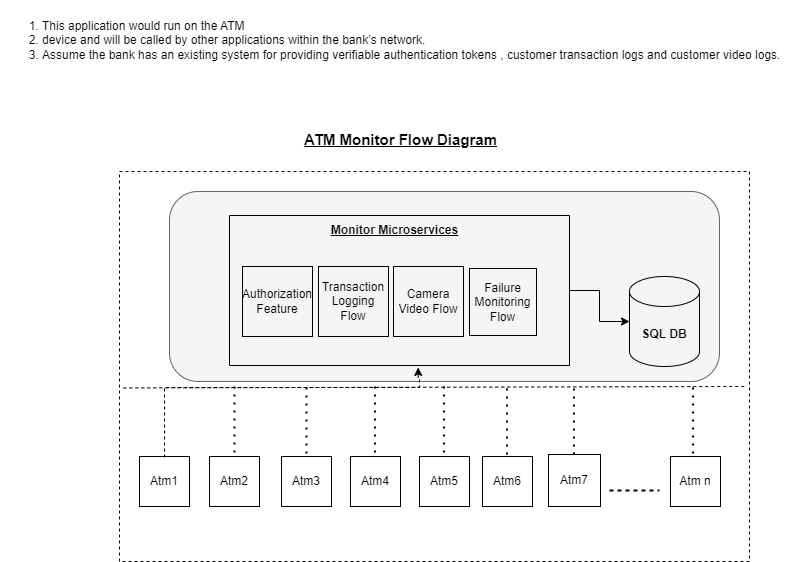

The diagram above was exported from draw.io. Its source (the exported page's mxGraphModel, read from the mxfile embedded in the PNG):
<mxGraphModel dx="1050" dy="557" grid="1" gridSize="10" guides="1" tooltips="1" connect="1" arrows="1" fold="1" page="1" pageScale="1" pageWidth="850" pageHeight="1100" background="none" math="0" shadow="0">
  <root>
    <mxCell id="0" />
    <mxCell id="1" parent="0" />
    <mxCell id="HOEUAIk0No4ZebQ4aJCz-2" value="" style="rounded=0;whiteSpace=wrap;html=1;fillColor=none;dashed=1;" vertex="1" parent="1">
      <mxGeometry x="160" y="240" width="630" height="390" as="geometry" />
    </mxCell>
    <mxCell id="HOEUAIk0No4ZebQ4aJCz-6" value="" style="endArrow=none;dashed=1;html=1;rounded=0;exitX=0.007;exitY=0.796;exitDx=0;exitDy=0;exitPerimeter=0;entryX=0.995;entryY=0.792;entryDx=0;entryDy=0;entryPerimeter=0;" edge="1" parent="1">
      <mxGeometry width="50" height="50" relative="1" as="geometry">
        <mxPoint x="163.7800000000001" y="456.43999999999994" as="sourcePoint" />
        <mxPoint x="786.2199999999999" y="455" as="targetPoint" />
      </mxGeometry>
    </mxCell>
    <mxCell id="HOEUAIk0No4ZebQ4aJCz-8" value="&lt;div&gt;&lt;br&gt;&lt;/div&gt;Atm1&lt;div&gt;&lt;br&gt;&lt;/div&gt;" style="whiteSpace=wrap;html=1;aspect=fixed;" vertex="1" parent="1">
      <mxGeometry x="180" y="525" width="50" height="50" as="geometry" />
    </mxCell>
    <mxCell id="HOEUAIk0No4ZebQ4aJCz-9" value="Atm6" style="whiteSpace=wrap;html=1;aspect=fixed;" vertex="1" parent="1">
      <mxGeometry x="523" y="525" width="50" height="50" as="geometry" />
    </mxCell>
    <mxCell id="HOEUAIk0No4ZebQ4aJCz-10" value="Atm5" style="whiteSpace=wrap;html=1;aspect=fixed;" vertex="1" parent="1">
      <mxGeometry x="460" y="525" width="50" height="50" as="geometry" />
    </mxCell>
    <mxCell id="HOEUAIk0No4ZebQ4aJCz-11" value="Atm4" style="whiteSpace=wrap;html=1;aspect=fixed;" vertex="1" parent="1">
      <mxGeometry x="391" y="525" width="50" height="50" as="geometry" />
    </mxCell>
    <mxCell id="HOEUAIk0No4ZebQ4aJCz-12" value="&lt;br&gt;&lt;span style=&quot;color: rgb(0, 0, 0); font-family: Helvetica; font-size: 12px; font-style: normal; font-variant-ligatures: normal; font-variant-caps: normal; font-weight: 400; letter-spacing: normal; orphans: 2; text-align: center; text-indent: 0px; text-transform: none; widows: 2; word-spacing: 0px; -webkit-text-stroke-width: 0px; white-space: normal; background-color: rgb(251, 251, 251); text-decoration-thickness: initial; text-decoration-style: initial; text-decoration-color: initial; display: inline !important; float: none;&quot;&gt;Atm3&lt;/span&gt;&lt;br&gt;&lt;div&gt;&lt;span style=&quot;color: rgb(0, 0, 0); font-family: Helvetica; font-size: 12px; font-style: normal; font-variant-ligatures: normal; font-variant-caps: normal; font-weight: 400; letter-spacing: normal; orphans: 2; text-align: center; text-indent: 0px; text-transform: none; widows: 2; word-spacing: 0px; -webkit-text-stroke-width: 0px; white-space: normal; background-color: rgb(251, 251, 251); text-decoration-thickness: initial; text-decoration-style: initial; text-decoration-color: initial; display: inline !important; float: none;&quot;&gt;&lt;br&gt;&lt;/span&gt;&lt;/div&gt;" style="whiteSpace=wrap;html=1;aspect=fixed;" vertex="1" parent="1">
      <mxGeometry x="322" y="525" width="50" height="50" as="geometry" />
    </mxCell>
    <mxCell id="HOEUAIk0No4ZebQ4aJCz-13" value="&lt;br&gt;&lt;span style=&quot;color: rgb(0, 0, 0); font-family: Helvetica; font-size: 12px; font-style: normal; font-variant-ligatures: normal; font-variant-caps: normal; font-weight: 400; letter-spacing: normal; orphans: 2; text-align: center; text-indent: 0px; text-transform: none; widows: 2; word-spacing: 0px; -webkit-text-stroke-width: 0px; white-space: normal; background-color: rgb(251, 251, 251); text-decoration-thickness: initial; text-decoration-style: initial; text-decoration-color: initial; display: inline !important; float: none;&quot;&gt;Atm2&lt;/span&gt;&lt;div&gt;&lt;br/&gt;&lt;/div&gt;" style="whiteSpace=wrap;html=1;aspect=fixed;" vertex="1" parent="1">
      <mxGeometry x="250" y="525" width="50" height="50" as="geometry" />
    </mxCell>
    <mxCell id="HOEUAIk0No4ZebQ4aJCz-14" value="Atm7" style="whiteSpace=wrap;html=1;aspect=fixed;" vertex="1" parent="1">
      <mxGeometry x="589" y="523" width="52" height="52" as="geometry" />
    </mxCell>
    <mxCell id="HOEUAIk0No4ZebQ4aJCz-15" value="Atm n" style="whiteSpace=wrap;html=1;aspect=fixed;" vertex="1" parent="1">
      <mxGeometry x="711" y="525" width="50" height="50" as="geometry" />
    </mxCell>
    <mxCell id="HOEUAIk0No4ZebQ4aJCz-48" value="" style="rounded=1;whiteSpace=wrap;html=1;fillColor=#f5f5f5;strokeColor=#666666;fontColor=#333333;" vertex="1" parent="1">
      <mxGeometry x="210" y="260" width="550" height="190" as="geometry" />
    </mxCell>
    <mxCell id="HOEUAIk0No4ZebQ4aJCz-18" value="" style="endArrow=none;dashed=1;html=1;dashPattern=1 3;strokeWidth=2;rounded=0;" edge="1" parent="1">
      <mxGeometry width="50" height="50" relative="1" as="geometry">
        <mxPoint x="650" y="559" as="sourcePoint" />
        <mxPoint x="650" y="559" as="targetPoint" />
        <Array as="points">
          <mxPoint x="700" y="559" />
        </Array>
      </mxGeometry>
    </mxCell>
    <mxCell id="HOEUAIk0No4ZebQ4aJCz-19" value="&lt;b&gt;SQL DB&lt;/b&gt;" style="shape=cylinder3;whiteSpace=wrap;html=1;boundedLbl=1;backgroundOutline=1;size=15;fillColor=none;" vertex="1" parent="1">
      <mxGeometry x="670" y="345" width="70" height="90" as="geometry" />
    </mxCell>
    <mxCell id="HOEUAIk0No4ZebQ4aJCz-36" value="" style="edgeStyle=orthogonalEdgeStyle;rounded=0;orthogonalLoop=1;jettySize=auto;html=1;" edge="1" parent="1" source="HOEUAIk0No4ZebQ4aJCz-20" target="HOEUAIk0No4ZebQ4aJCz-19">
      <mxGeometry relative="1" as="geometry" />
    </mxCell>
    <mxCell id="HOEUAIk0No4ZebQ4aJCz-20" value="" style="swimlane;startSize=0;" vertex="1" parent="1">
      <mxGeometry x="270" y="284" width="340" height="150" as="geometry" />
    </mxCell>
    <mxCell id="HOEUAIk0No4ZebQ4aJCz-21" value="&lt;b&gt;&lt;u&gt;Monitor Microservices&lt;/u&gt;&lt;/b&gt;" style="text;html=1;align=center;verticalAlign=middle;resizable=0;points=[];autosize=1;strokeColor=none;fillColor=none;" vertex="1" parent="HOEUAIk0No4ZebQ4aJCz-20">
      <mxGeometry x="90" width="150" height="30" as="geometry" />
    </mxCell>
    <mxCell id="HOEUAIk0No4ZebQ4aJCz-41" value="Failure Monitoring Flow" style="whiteSpace=wrap;html=1;aspect=fixed;fillColor=none;" vertex="1" parent="HOEUAIk0No4ZebQ4aJCz-20">
      <mxGeometry x="240" y="53" width="67" height="67" as="geometry" />
    </mxCell>
    <mxCell id="HOEUAIk0No4ZebQ4aJCz-23" style="edgeStyle=orthogonalEdgeStyle;rounded=0;orthogonalLoop=1;jettySize=auto;html=1;dashed=1;entryX=0.555;entryY=1.013;entryDx=0;entryDy=0;entryPerimeter=0;" edge="1" parent="1" target="HOEUAIk0No4ZebQ4aJCz-20">
      <mxGeometry relative="1" as="geometry">
        <mxPoint x="205" y="526" as="sourcePoint" />
        <mxPoint x="460" y="446" as="targetPoint" />
        <Array as="points">
          <mxPoint x="205" y="456" />
          <mxPoint x="460" y="456" />
          <mxPoint x="460" y="446" />
          <mxPoint x="459" y="446" />
        </Array>
      </mxGeometry>
    </mxCell>
    <mxCell id="HOEUAIk0No4ZebQ4aJCz-30" value="" style="endArrow=none;dashed=1;html=1;dashPattern=1 3;strokeWidth=2;rounded=0;entryX=0.5;entryY=0;entryDx=0;entryDy=0;" edge="1" parent="1" target="HOEUAIk0No4ZebQ4aJCz-13">
      <mxGeometry width="50" height="50" relative="1" as="geometry">
        <mxPoint x="275" y="455" as="sourcePoint" />
        <mxPoint x="450" y="395" as="targetPoint" />
      </mxGeometry>
    </mxCell>
    <mxCell id="HOEUAIk0No4ZebQ4aJCz-31" value="" style="endArrow=none;dashed=1;html=1;dashPattern=1 3;strokeWidth=2;rounded=0;entryX=0.5;entryY=0;entryDx=0;entryDy=0;" edge="1" parent="1">
      <mxGeometry width="50" height="50" relative="1" as="geometry">
        <mxPoint x="415.5" y="455" as="sourcePoint" />
        <mxPoint x="415.5" y="525" as="targetPoint" />
      </mxGeometry>
    </mxCell>
    <mxCell id="HOEUAIk0No4ZebQ4aJCz-32" value="" style="endArrow=none;dashed=1;html=1;dashPattern=1 3;strokeWidth=2;rounded=0;entryX=0.5;entryY=0;entryDx=0;entryDy=0;" edge="1" parent="1">
      <mxGeometry width="50" height="50" relative="1" as="geometry">
        <mxPoint x="484.5" y="455" as="sourcePoint" />
        <mxPoint x="484.5" y="525" as="targetPoint" />
      </mxGeometry>
    </mxCell>
    <mxCell id="HOEUAIk0No4ZebQ4aJCz-33" value="" style="endArrow=none;dashed=1;html=1;dashPattern=1 3;strokeWidth=2;rounded=0;entryX=0.5;entryY=0;entryDx=0;entryDy=0;" edge="1" parent="1">
      <mxGeometry width="50" height="50" relative="1" as="geometry">
        <mxPoint x="547.5" y="457" as="sourcePoint" />
        <mxPoint x="547.5" y="527" as="targetPoint" />
      </mxGeometry>
    </mxCell>
    <mxCell id="HOEUAIk0No4ZebQ4aJCz-34" value="" style="endArrow=none;dashed=1;html=1;dashPattern=1 3;strokeWidth=2;rounded=0;entryX=0.5;entryY=0;entryDx=0;entryDy=0;" edge="1" parent="1">
      <mxGeometry width="50" height="50" relative="1" as="geometry">
        <mxPoint x="614.5" y="457" as="sourcePoint" />
        <mxPoint x="614.5" y="527" as="targetPoint" />
      </mxGeometry>
    </mxCell>
    <mxCell id="HOEUAIk0No4ZebQ4aJCz-35" value="" style="endArrow=none;dashed=1;html=1;dashPattern=1 3;strokeWidth=2;rounded=0;entryX=0.5;entryY=0;entryDx=0;entryDy=0;" edge="1" parent="1">
      <mxGeometry width="50" height="50" relative="1" as="geometry">
        <mxPoint x="347" y="456" as="sourcePoint" />
        <mxPoint x="347" y="526" as="targetPoint" />
      </mxGeometry>
    </mxCell>
    <mxCell id="HOEUAIk0No4ZebQ4aJCz-37" value="" style="endArrow=none;dashed=1;html=1;dashPattern=1 3;strokeWidth=2;rounded=0;entryX=0.5;entryY=0;entryDx=0;entryDy=0;" edge="1" parent="1">
      <mxGeometry width="50" height="50" relative="1" as="geometry">
        <mxPoint x="733.5" y="456" as="sourcePoint" />
        <mxPoint x="733.5" y="526" as="targetPoint" />
      </mxGeometry>
    </mxCell>
    <mxCell id="HOEUAIk0No4ZebQ4aJCz-38" value="Authorization&lt;div&gt;Feature&lt;/div&gt;" style="whiteSpace=wrap;html=1;aspect=fixed;fillColor=none;" vertex="1" parent="1">
      <mxGeometry x="283" y="335" width="70" height="70" as="geometry" />
    </mxCell>
    <mxCell id="HOEUAIk0No4ZebQ4aJCz-39" value="Transaction Logging Flow" style="whiteSpace=wrap;html=1;aspect=fixed;fillColor=none;" vertex="1" parent="1">
      <mxGeometry x="359" y="335" width="70" height="70" as="geometry" />
    </mxCell>
    <mxCell id="HOEUAIk0No4ZebQ4aJCz-40" value="Camera Video Flow" style="whiteSpace=wrap;html=1;aspect=fixed;fillColor=none;" vertex="1" parent="1">
      <mxGeometry x="434" y="335" width="70" height="70" as="geometry" />
    </mxCell>
    <mxCell id="HOEUAIk0No4ZebQ4aJCz-43" value="&lt;b&gt;&lt;u&gt;&lt;font style=&quot;font-size: 15px;&quot;&gt;ATM Monitor Flow Diagram&lt;/font&gt;&lt;/u&gt;&lt;/b&gt;" style="text;html=1;align=center;verticalAlign=middle;resizable=0;points=[];autosize=1;strokeColor=none;fillColor=none;" vertex="1" parent="1">
      <mxGeometry x="331" y="193" width="220" height="30" as="geometry" />
    </mxCell>
    <mxCell id="HOEUAIk0No4ZebQ4aJCz-45" value="&lt;ol&gt;&lt;li&gt;&lt;span style=&quot;background-color: initial;&quot;&gt;This application would run on the ATM&lt;/span&gt;&lt;/li&gt;&lt;li&gt;device and will be called by other applications within the bank’s network.&lt;/li&gt;&lt;li&gt;Assume the bank has an existing system for providing verifiable authentication tokens , customer transaction logs and customer video logs.&lt;/li&gt;&lt;/ol&gt;" style="text;html=1;align=left;verticalAlign=middle;resizable=0;points=[];autosize=1;strokeColor=none;fillColor=none;" vertex="1" parent="1">
      <mxGeometry x="41" y="69" width="800" height="80" as="geometry" />
    </mxCell>
  </root>
</mxGraphModel>